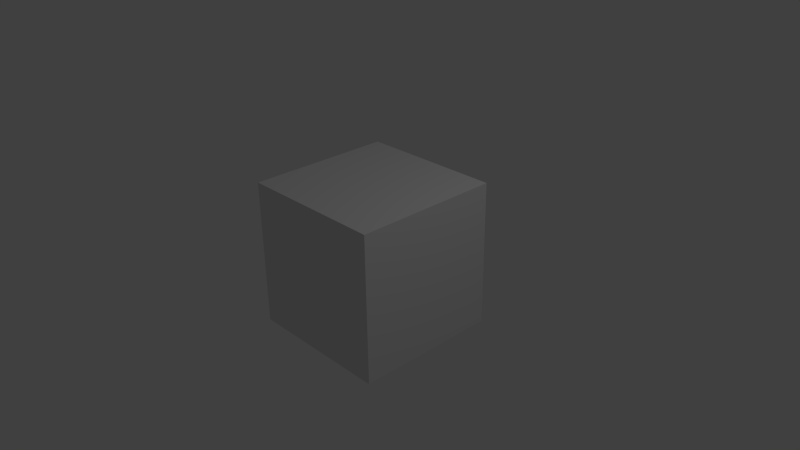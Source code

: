 # Source: Simple_Scene_265_x64.blend  (saved by Blender 2.65.0; exported with 4.5.12 LTS)
import bpy
from mathutils import Matrix  # noqa: F401  (used for matrix-valued properties, if any)

bpy.ops.wm.read_factory_settings(use_empty=True)
scene = bpy.context.scene
scene.name = 'Scene'

# ---- collections
col_collection_1 = bpy.data.collections.new('Collection 1'); scene.collection.children.link(col_collection_1)

# ---- materials (node trees are filled in below, after node groups)
mat_material = bpy.data.materials.new('Material')
mat_material.alpha_threshold = 0.0
mat_material.use_transparent_shadow = False
mat_material.roughness = 0.5
mat_material.line_color = (0.0, 0.0, 0.0, 1.0)

# ---- material node trees

# ---- world
world_world = bpy.data.worlds.new('World'); scene.world = world_world
world_world.color = (0.05088, 0.05088, 0.05088)
world_world.use_sun_shadow = False
world_world.sun_shadow_jitter_overblur = 0.0
world_world.cycles.sampling_method = 'MANUAL'
world_world.cycles.sample_map_resolution = 256

# ---- cameras
cam_camera = bpy.data.cameras.new('Camera')
cam_camera.clip_end = 100.0
cam_camera.lens = 35.0
cam_camera.sensor_width = 32.0
cam_camera.sensor_height = 18.0
cam_camera.ortho_scale = 7.314
cam_camera.dof.focus_distance = 0.0
cam_camera.dof.aperture_fstop = 128.0

# ---- lights
light_lamp = bpy.data.lights.new('Lamp', 'POINT')
light_lamp.transmission_factor = 0.0
light_lamp.cutoff_distance = 30.0
light_lamp.energy = 100.0
light_lamp.shadow_buffer_clip_start = 1.001
light_lamp.shadow_soft_size = 1.0
light_lamp.shadow_maximum_resolution = 0.006
light_lamp.use_absolute_resolution = True
light_lamp.cycles.use_multiple_importance_sampling = False

# ---- meshes
me_cube = bpy.data.meshes.new('Cube')
me_cube.from_pydata([(1.0, 1.0, -1.0), (1.0, -1.0, -1.0), (-1.0, -1.0, -1.0), (-1.0, 1.0, -1.0), (1.0, 1.0, 1.0), (1.0, -1.0, 1.0), (-1.0, -1.0, 1.0), (-1.0, 1.0, 1.0)], [], [(0, 1, 2, 3), (4, 7, 6, 5), (0, 4, 5, 1), (1, 5, 6, 2), (2, 6, 7, 3), (4, 0, 3, 7)])
me_cube.materials.append(mat_material)
me_cube.use_remesh_preserve_volume = False
me_cube.use_remesh_preserve_attributes = False
me_cube.use_mirror_vertex_groups = False
me_cube.update()

# ---- objects
ob_cube = bpy.data.objects.new('Cube', me_cube)
ob_lamp = bpy.data.objects.new('Lamp', light_lamp)
ob_camera = bpy.data.objects.new('Camera', cam_camera)

# ---- transforms, parenting, visibility, modifiers, constraints
ob_cube.location = (0.0, 0.0, 0.0)
ob_cube.lock_rotations_4d = False
ob_cube.empty_display_type = 'ARROWS'
ob_cube.lineart.crease_threshold = 0.0
ob_lamp.location = (4.076, 1.005, 5.904)
ob_lamp.rotation_euler = (0.6503, 0.05522, 1.866)
ob_lamp.lock_rotations_4d = False
ob_lamp.empty_display_type = 'ARROWS'
ob_lamp.color = (0.0, 0.0, 0.0, 0.0)
ob_lamp.lineart.crease_threshold = 0.0
ob_camera.location = (7.481, -6.508, 5.344)
ob_camera.rotation_euler = (1.109, 0.01082, 0.8149)
ob_camera.lock_rotations_4d = False
ob_camera.empty_display_type = 'ARROWS'
ob_camera.color = (0.0, 0.0, 0.0, 0.0)
ob_camera.display_type = 'WIRE'
ob_camera.lineart.crease_threshold = 0.0

# ---- collection membership
col_collection_1.objects.link(ob_cube)
col_collection_1.objects.link(ob_lamp)
col_collection_1.objects.link(ob_camera)

# ---- scene / render settings (as saved in the file)
scene.camera = ob_camera
scene.frame_start = 1; scene.frame_end = 250; scene.frame_set(1)
scene.render.engine = 'BLENDER_EEVEE_NEXT'
scene.render.image_settings.color_mode = 'RGB'
scene.render.image_settings.compression = 90
scene.render.resolution_percentage = 50
scene.render.dither_intensity = 0.0
scene.render.bake_margin = 2
scene.render.bake_bias = 0.0
scene.cycles.use_denoising = False
scene.cycles.samples = 10
scene.cycles.sampling_pattern = 'TABULATED_SOBOL'
scene.cycles.light_sampling_threshold = 0.0
scene.cycles.use_adaptive_sampling = False
scene.cycles.use_light_tree = False
scene.cycles.blur_glossy = 0.0
scene.cycles.volume_bounces = 1
scene.cycles.pixel_filter_type = 'GAUSSIAN'
scene.cycles.sample_clamp_indirect = 0.0
scene.view_settings.view_transform = 'Standard'
bpy.context.view_layer.update()
